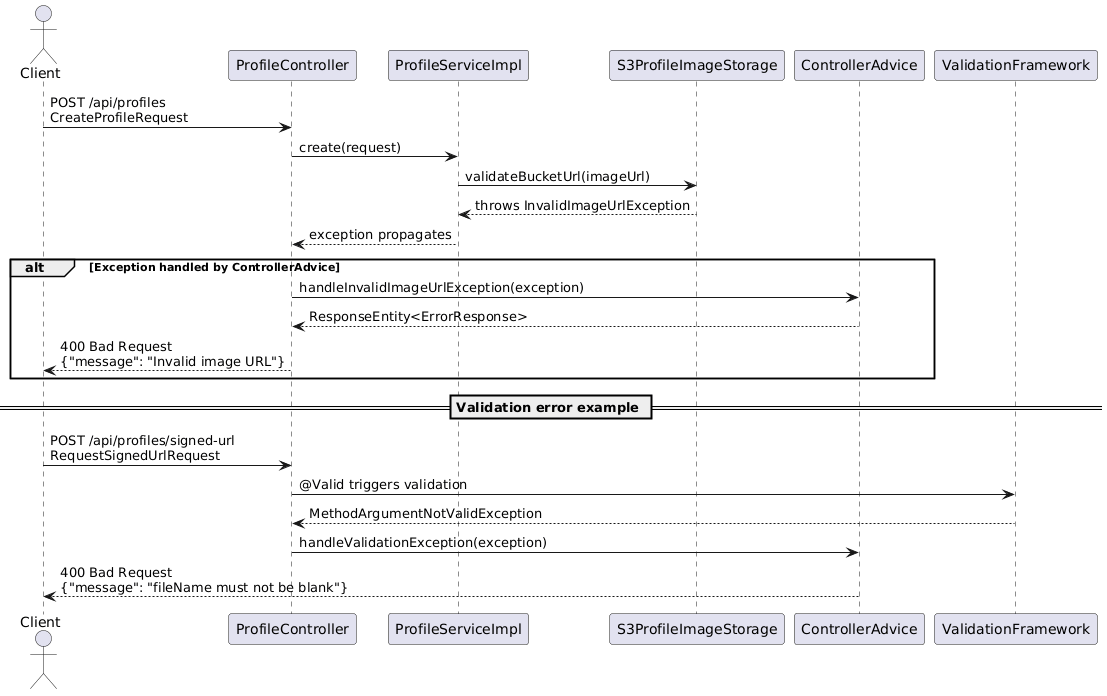

The diagram above was rendered by PlantUML. Its source (embedded in the PNG):
@startuml
actor Client

Client -> ProfileController : POST /api/profiles\nCreateProfileRequest
ProfileController -> ProfileServiceImpl : create(request)
ProfileServiceImpl -> S3ProfileImageStorage : validateBucketUrl(imageUrl)
S3ProfileImageStorage --> ProfileServiceImpl : throws InvalidImageUrlException
ProfileServiceImpl --> ProfileController : exception propagates

alt Exception handled by ControllerAdvice
    ProfileController -> ControllerAdvice : handleInvalidImageUrlException(exception)
    ControllerAdvice --> ProfileController : ResponseEntity<ErrorResponse>
    ProfileController --> Client : 400 Bad Request\n{"message": "Invalid image URL"}
end

== Validation error example ==
Client -> ProfileController : POST /api/profiles/signed-url\nRequestSignedUrlRequest
ProfileController -> ValidationFramework : @Valid triggers validation
ValidationFramework --> ProfileController : MethodArgumentNotValidException
ProfileController -> ControllerAdvice : handleValidationException(exception)
ControllerAdvice --> Client : 400 Bad Request\n{"message": "fileName must not be blank"}
@enduml